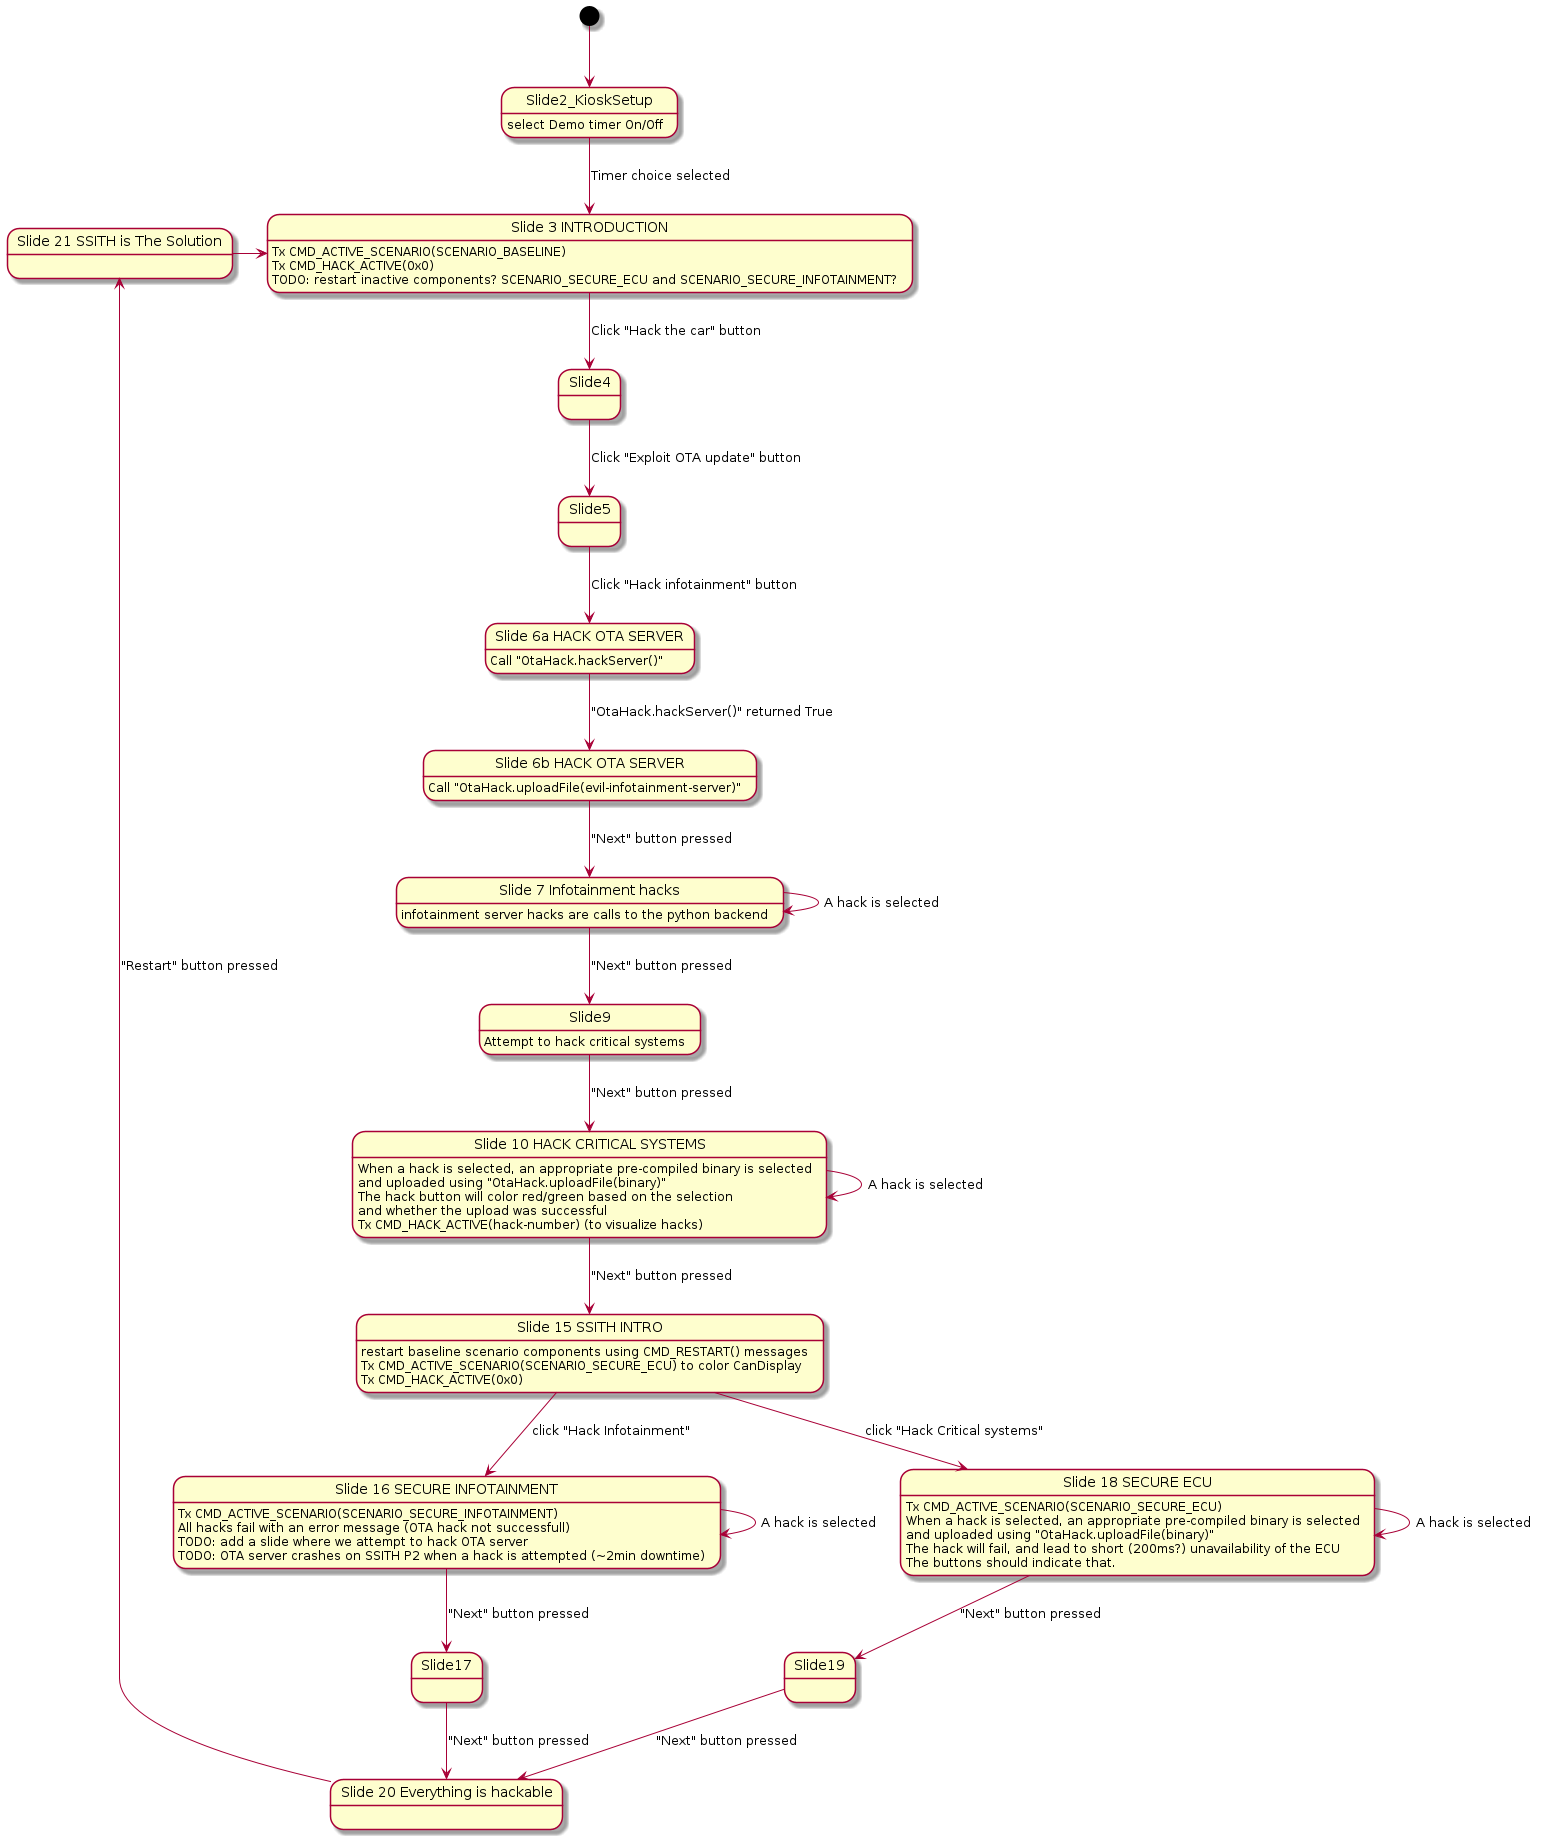

The diagram above was rendered by PlantUML. Its source (embedded in the PNG):
@startuml

[*] --> Slide2_KioskSetup
Slide2_KioskSetup : select Demo timer On/Off

Slide2_KioskSetup --> Slide3: Timer choice selected

state "Slide 3 INTRODUCTION" as Slide3
Slide3: Tx CMD_ACTIVE_SCENARIO(SCENARIO_BASELINE)
Slide3: Tx CMD_HACK_ACTIVE(0x0)
Slide3: TODO: restart inactive components? SCENARIO_SECURE_ECU and SCENARIO_SECURE_INFOTAINMENT?


Slide3 --> Slide4: Click "Hack the car" button

Slide4 --> Slide5: Click "Exploit OTA update" button

Slide5 --> Slide6_A: Click "Hack infotainment" button

state "Slide 6a HACK OTA SERVER" as Slide6_A
Slide6_A: Call "OtaHack.hackServer()"

Slide6_A --> Slide6_B: "OtaHack.hackServer()" returned True

state "Slide 6b HACK OTA SERVER" as Slide6_B
Slide6_B: Call "OtaHack.uploadFile(evil-infotainment-server)"

Slide6_B --> Slide7: "Next" button pressed

state "Slide 7 Infotainment hacks" as Slide7
Slide7: infotainment server hacks are calls to the python backend

Slide7 --> Slide7: A hack is selected

Slide7 --> Slide9: "Next" button pressed

Slide9: Attempt to hack critical systems

Slide9 --> Slide10: "Next" button pressed

Slide10 --> Slide10: A hack is selected

state "Slide 10 HACK CRITICAL SYSTEMS" as Slide10
Slide10: When a hack is selected, an appropriate pre-compiled binary is selected
Slide10: and uploaded using "OtaHack.uploadFile(binary)"
Slide10: The hack button will color red/green based on the selection
Slide10: and whether the upload was successful
Slide10: Tx CMD_HACK_ACTIVE(hack-number) (to visualize hacks)

Slide10 --> Slide15: "Next" button pressed

Slide15: restart baseline scenario components using CMD_RESTART() messages
Slide15: Tx CMD_ACTIVE_SCENARIO(SCENARIO_SECURE_ECU) to color CanDisplay
Slide15: Tx CMD_HACK_ACTIVE(0x0)

state "Slide 15 SSITH INTRO" as Slide15
Slide15 --> Slide16: click "Hack Infotainment"
Slide16: Tx CMD_ACTIVE_SCENARIO(SCENARIO_SECURE_INFOTAINMENT)

Slide16 --> Slide16: A hack is selected
Slide16: All hacks fail with an error message (OTA hack not successfull)
Slide16: TODO: add a slide where we attempt to hack OTA server
Slide16: TODO: OTA server crashes on SSITH P2 when a hack is attempted (~2min downtime)

state "Slide 16 SECURE INFOTAINMENT" as Slide16
Slide16 --> Slide17: "Next" button pressed

Slide17 --> Slide20: "Next" button pressed

state "Slide 20 Everything is hackable" as Slide20
state "Slide 21 SSITH is The Solution" as Slide21
Slide20 --> Slide21: "Restart" button pressed
Slide21 -> Slide3

Slide15 --> Slide18: click "Hack Critical systems"
Slide18: Tx CMD_ACTIVE_SCENARIO(SCENARIO_SECURE_ECU)

state "Slide 18 SECURE ECU" as Slide18

Slide18 --> Slide18: A hack is selected
Slide18: When a hack is selected, an appropriate pre-compiled binary is selected
Slide18: and uploaded using "OtaHack.uploadFile(binary)"
Slide18: The hack will fail, and lead to short (200ms?) unavailability of the ECU
Slide18: The buttons should indicate that.

Slide18 --> Slide19: "Next" button pressed
Slide19 --> Slide20: "Next" button pressed


@enduml